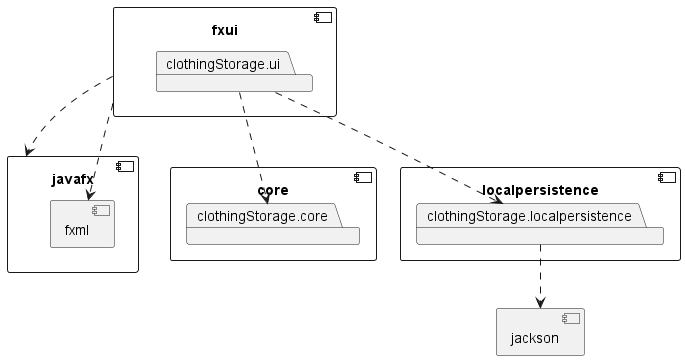

The diagram above was rendered by PlantUML. Its source (embedded in the PNG):
@startuml architecture

component core {
	package clothingStorage.core
}

component localpersistence {
	package clothingStorage.localpersistence
}

component fxui {
	package clothingStorage.ui
}

clothingStorage.ui ..> clothingStorage.core
clothingStorage.ui ..> clothingStorage.localpersistence

component jackson {
}

clothingStorage.localpersistence ..> jackson

component javafx {
	component fxml {
	}
}

fxui ..> javafx
fxui ..> fxml

@enduml